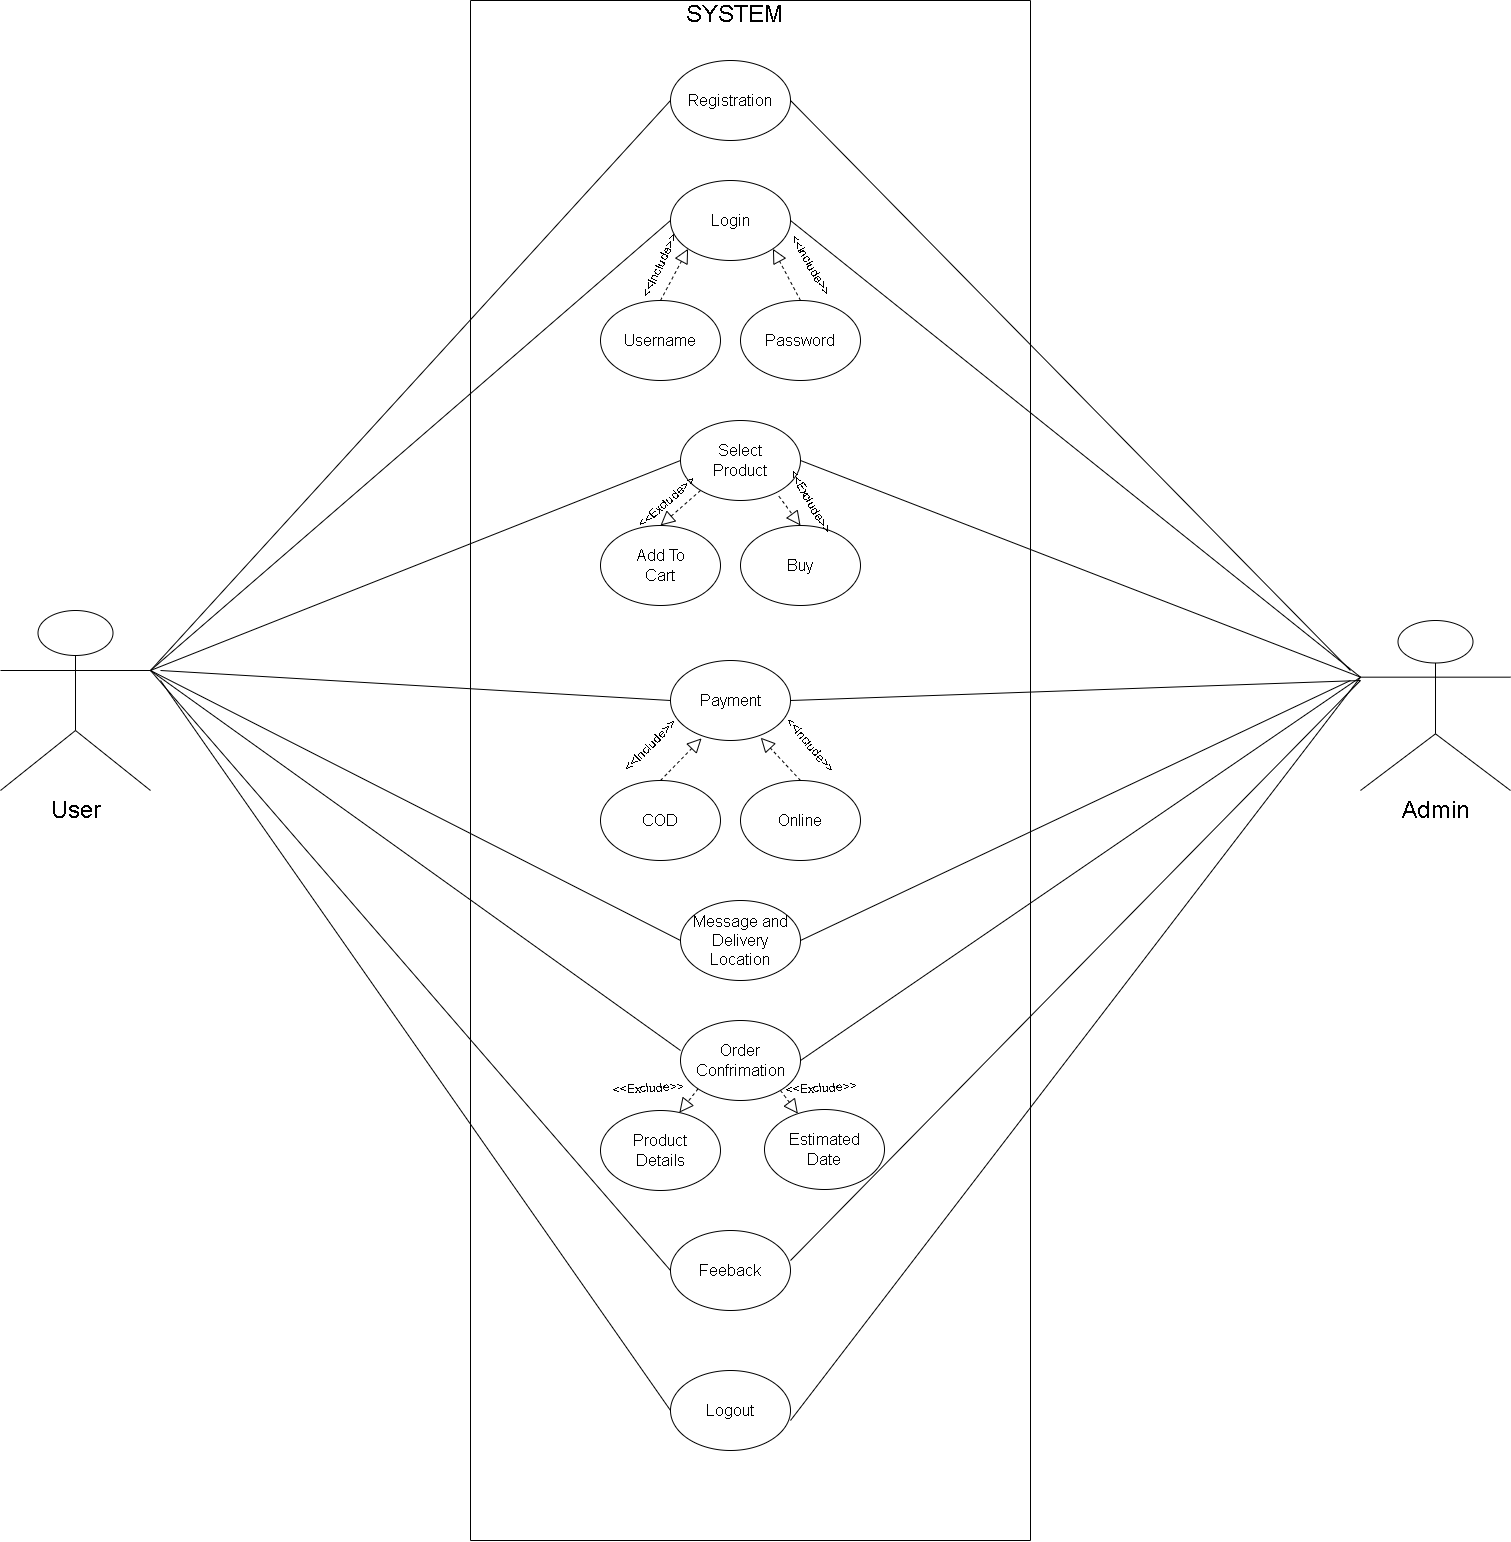

The diagram above was exported from draw.io. Its source (the exported page's mxGraphModel, read from the mxfile embedded in the PNG):
<mxGraphModel dx="1702" dy="524" grid="1" gridSize="10" guides="1" tooltips="1" connect="1" arrows="1" fold="1" page="1" pageScale="1" pageWidth="827" pageHeight="1169" math="0" shadow="0">
  <root>
    <mxCell id="0" />
    <mxCell id="1" parent="0" />
    <mxCell id="udiWFCo5soZwDzuzJyZp-1" value="&lt;font size=&quot;3&quot;&gt;Registration&lt;/font&gt;" style="ellipse;whiteSpace=wrap;html=1;" vertex="1" parent="1">
      <mxGeometry x="320" y="120" width="120" height="80" as="geometry" />
    </mxCell>
    <mxCell id="udiWFCo5soZwDzuzJyZp-2" value="&lt;font size=&quot;3&quot;&gt;Login&lt;/font&gt;" style="ellipse;whiteSpace=wrap;html=1;" vertex="1" parent="1">
      <mxGeometry x="320" y="240" width="120" height="80" as="geometry" />
    </mxCell>
    <mxCell id="udiWFCo5soZwDzuzJyZp-3" value="&lt;font size=&quot;3&quot;&gt;Username&lt;/font&gt;" style="ellipse;whiteSpace=wrap;html=1;" vertex="1" parent="1">
      <mxGeometry x="250" y="360" width="120" height="80" as="geometry" />
    </mxCell>
    <mxCell id="udiWFCo5soZwDzuzJyZp-4" value="&lt;font size=&quot;3&quot;&gt;Password&lt;/font&gt;" style="ellipse;whiteSpace=wrap;html=1;" vertex="1" parent="1">
      <mxGeometry x="390" y="360" width="120" height="80" as="geometry" />
    </mxCell>
    <mxCell id="udiWFCo5soZwDzuzJyZp-6" value="&lt;font size=&quot;3&quot;&gt;Select&lt;br&gt;Product&lt;br&gt;&lt;/font&gt;" style="ellipse;whiteSpace=wrap;html=1;" vertex="1" parent="1">
      <mxGeometry x="330" y="480" width="120" height="80" as="geometry" />
    </mxCell>
    <mxCell id="udiWFCo5soZwDzuzJyZp-7" value="&lt;font size=&quot;3&quot;&gt;Buy&lt;/font&gt;" style="ellipse;whiteSpace=wrap;html=1;" vertex="1" parent="1">
      <mxGeometry x="390" y="585" width="120" height="80" as="geometry" />
    </mxCell>
    <mxCell id="udiWFCo5soZwDzuzJyZp-8" value="&lt;font size=&quot;3&quot;&gt;Add To&lt;br&gt;Cart&lt;br&gt;&lt;/font&gt;" style="ellipse;whiteSpace=wrap;html=1;" vertex="1" parent="1">
      <mxGeometry x="250" y="585" width="120" height="80" as="geometry" />
    </mxCell>
    <mxCell id="udiWFCo5soZwDzuzJyZp-10" value="&lt;font size=&quot;3&quot;&gt;Payment&lt;/font&gt;" style="ellipse;whiteSpace=wrap;html=1;" vertex="1" parent="1">
      <mxGeometry x="320" y="720" width="120" height="80" as="geometry" />
    </mxCell>
    <mxCell id="udiWFCo5soZwDzuzJyZp-11" value="&lt;font size=&quot;3&quot;&gt;COD&lt;/font&gt;" style="ellipse;whiteSpace=wrap;html=1;" vertex="1" parent="1">
      <mxGeometry x="250" y="840" width="120" height="80" as="geometry" />
    </mxCell>
    <mxCell id="udiWFCo5soZwDzuzJyZp-12" value="&lt;font size=&quot;3&quot;&gt;Online&lt;/font&gt;" style="ellipse;whiteSpace=wrap;html=1;" vertex="1" parent="1">
      <mxGeometry x="390" y="840" width="120" height="80" as="geometry" />
    </mxCell>
    <mxCell id="udiWFCo5soZwDzuzJyZp-13" value="&lt;font size=&quot;3&quot;&gt;Message and Delivery Location&lt;/font&gt;" style="ellipse;whiteSpace=wrap;html=1;" vertex="1" parent="1">
      <mxGeometry x="330" y="960" width="120" height="80" as="geometry" />
    </mxCell>
    <mxCell id="udiWFCo5soZwDzuzJyZp-14" value="&lt;font size=&quot;3&quot;&gt;Product &lt;br&gt;Details&lt;/font&gt;" style="ellipse;whiteSpace=wrap;html=1;" vertex="1" parent="1">
      <mxGeometry x="250" y="1170" width="120" height="80" as="geometry" />
    </mxCell>
    <mxCell id="udiWFCo5soZwDzuzJyZp-15" value="&lt;font size=&quot;3&quot;&gt;Estimated&lt;br&gt;Date&lt;br&gt;&lt;/font&gt;" style="ellipse;whiteSpace=wrap;html=1;" vertex="1" parent="1">
      <mxGeometry x="414" y="1169" width="120" height="80" as="geometry" />
    </mxCell>
    <mxCell id="udiWFCo5soZwDzuzJyZp-16" value="&lt;font size=&quot;3&quot;&gt;Feeback&lt;/font&gt;" style="ellipse;whiteSpace=wrap;html=1;" vertex="1" parent="1">
      <mxGeometry x="320" y="1290" width="120" height="80" as="geometry" />
    </mxCell>
    <mxCell id="udiWFCo5soZwDzuzJyZp-17" value="&lt;font size=&quot;3&quot;&gt;Logout&lt;/font&gt;" style="ellipse;whiteSpace=wrap;html=1;" vertex="1" parent="1">
      <mxGeometry x="320" y="1430" width="120" height="80" as="geometry" />
    </mxCell>
    <mxCell id="udiWFCo5soZwDzuzJyZp-18" value="&lt;font size=&quot;3&quot;&gt;Order&lt;br&gt;Confrimation&lt;br&gt;&lt;/font&gt;" style="ellipse;whiteSpace=wrap;html=1;" vertex="1" parent="1">
      <mxGeometry x="330" y="1080" width="120" height="80" as="geometry" />
    </mxCell>
    <mxCell id="udiWFCo5soZwDzuzJyZp-19" value="&lt;font style=&quot;font-size: 24px;&quot;&gt;User&lt;/font&gt;" style="shape=umlActor;verticalLabelPosition=bottom;verticalAlign=top;html=1;outlineConnect=0;" vertex="1" parent="1">
      <mxGeometry x="-350" y="670" width="150" height="180" as="geometry" />
    </mxCell>
    <mxCell id="udiWFCo5soZwDzuzJyZp-20" value="" style="swimlane;startSize=0;" vertex="1" parent="1">
      <mxGeometry x="120" y="60" width="560" height="1540" as="geometry" />
    </mxCell>
    <mxCell id="udiWFCo5soZwDzuzJyZp-25" value="" style="endArrow=none;html=1;rounded=0;exitX=1;exitY=0.3333333333333333;exitDx=0;exitDy=0;exitPerimeter=0;" edge="1" parent="udiWFCo5soZwDzuzJyZp-20" source="udiWFCo5soZwDzuzJyZp-19">
      <mxGeometry width="50" height="50" relative="1" as="geometry">
        <mxPoint x="140" y="160" as="sourcePoint" />
        <mxPoint x="200" y="100" as="targetPoint" />
      </mxGeometry>
    </mxCell>
    <mxCell id="udiWFCo5soZwDzuzJyZp-26" value="" style="endArrow=none;html=1;rounded=0;" edge="1" parent="udiWFCo5soZwDzuzJyZp-20">
      <mxGeometry width="50" height="50" relative="1" as="geometry">
        <mxPoint x="-320" y="670" as="sourcePoint" />
        <mxPoint x="200" y="220" as="targetPoint" />
      </mxGeometry>
    </mxCell>
    <mxCell id="udiWFCo5soZwDzuzJyZp-28" value="" style="endArrow=none;html=1;rounded=0;" edge="1" parent="udiWFCo5soZwDzuzJyZp-20">
      <mxGeometry width="50" height="50" relative="1" as="geometry">
        <mxPoint x="-310" y="670" as="sourcePoint" />
        <mxPoint x="200" y="700" as="targetPoint" />
      </mxGeometry>
    </mxCell>
    <mxCell id="udiWFCo5soZwDzuzJyZp-29" value="" style="endArrow=none;html=1;rounded=0;" edge="1" parent="udiWFCo5soZwDzuzJyZp-20">
      <mxGeometry width="50" height="50" relative="1" as="geometry">
        <mxPoint x="-320" y="670" as="sourcePoint" />
        <mxPoint x="210" y="940" as="targetPoint" />
      </mxGeometry>
    </mxCell>
    <mxCell id="udiWFCo5soZwDzuzJyZp-30" value="" style="endArrow=none;html=1;rounded=0;" edge="1" parent="udiWFCo5soZwDzuzJyZp-20">
      <mxGeometry width="50" height="50" relative="1" as="geometry">
        <mxPoint x="-320" y="670" as="sourcePoint" />
        <mxPoint x="210" y="1050" as="targetPoint" />
      </mxGeometry>
    </mxCell>
    <mxCell id="udiWFCo5soZwDzuzJyZp-31" value="" style="endArrow=none;html=1;rounded=0;exitX=1;exitY=0.3333333333333333;exitDx=0;exitDy=0;exitPerimeter=0;" edge="1" parent="udiWFCo5soZwDzuzJyZp-20" source="udiWFCo5soZwDzuzJyZp-19">
      <mxGeometry width="50" height="50" relative="1" as="geometry">
        <mxPoint x="150" y="1320" as="sourcePoint" />
        <mxPoint x="200" y="1270" as="targetPoint" />
      </mxGeometry>
    </mxCell>
    <mxCell id="udiWFCo5soZwDzuzJyZp-32" value="" style="endArrow=none;html=1;rounded=0;" edge="1" parent="udiWFCo5soZwDzuzJyZp-20">
      <mxGeometry width="50" height="50" relative="1" as="geometry">
        <mxPoint x="-310" y="680" as="sourcePoint" />
        <mxPoint x="200" y="1410" as="targetPoint" />
      </mxGeometry>
    </mxCell>
    <mxCell id="udiWFCo5soZwDzuzJyZp-33" value="" style="endArrow=none;html=1;rounded=0;" edge="1" parent="udiWFCo5soZwDzuzJyZp-20">
      <mxGeometry width="50" height="50" relative="1" as="geometry">
        <mxPoint x="320" y="100" as="sourcePoint" />
        <mxPoint x="880" y="670" as="targetPoint" />
      </mxGeometry>
    </mxCell>
    <mxCell id="udiWFCo5soZwDzuzJyZp-34" value="" style="endArrow=none;html=1;rounded=0;entryX=0;entryY=0.3333333333333333;entryDx=0;entryDy=0;entryPerimeter=0;" edge="1" parent="udiWFCo5soZwDzuzJyZp-20" target="udiWFCo5soZwDzuzJyZp-21">
      <mxGeometry width="50" height="50" relative="1" as="geometry">
        <mxPoint x="320" y="220" as="sourcePoint" />
        <mxPoint x="370" y="170" as="targetPoint" />
      </mxGeometry>
    </mxCell>
    <mxCell id="udiWFCo5soZwDzuzJyZp-35" value="" style="endArrow=none;html=1;rounded=0;entryX=0;entryY=0.3333333333333333;entryDx=0;entryDy=0;entryPerimeter=0;" edge="1" parent="udiWFCo5soZwDzuzJyZp-20" target="udiWFCo5soZwDzuzJyZp-21">
      <mxGeometry width="50" height="50" relative="1" as="geometry">
        <mxPoint x="330" y="460" as="sourcePoint" />
        <mxPoint x="380" y="410" as="targetPoint" />
      </mxGeometry>
    </mxCell>
    <mxCell id="udiWFCo5soZwDzuzJyZp-36" value="" style="endArrow=none;html=1;rounded=0;" edge="1" parent="udiWFCo5soZwDzuzJyZp-20">
      <mxGeometry width="50" height="50" relative="1" as="geometry">
        <mxPoint x="320" y="700" as="sourcePoint" />
        <mxPoint x="890" y="680" as="targetPoint" />
      </mxGeometry>
    </mxCell>
    <mxCell id="udiWFCo5soZwDzuzJyZp-37" value="" style="endArrow=none;html=1;rounded=0;" edge="1" parent="udiWFCo5soZwDzuzJyZp-20">
      <mxGeometry width="50" height="50" relative="1" as="geometry">
        <mxPoint x="330" y="940" as="sourcePoint" />
        <mxPoint x="880" y="680" as="targetPoint" />
      </mxGeometry>
    </mxCell>
    <mxCell id="udiWFCo5soZwDzuzJyZp-38" value="" style="endArrow=none;html=1;rounded=0;entryX=0;entryY=0.3333333333333333;entryDx=0;entryDy=0;entryPerimeter=0;" edge="1" parent="udiWFCo5soZwDzuzJyZp-20" target="udiWFCo5soZwDzuzJyZp-21">
      <mxGeometry width="50" height="50" relative="1" as="geometry">
        <mxPoint x="330" y="1060" as="sourcePoint" />
        <mxPoint x="380" y="1010" as="targetPoint" />
      </mxGeometry>
    </mxCell>
    <mxCell id="udiWFCo5soZwDzuzJyZp-39" value="" style="endArrow=none;html=1;rounded=0;" edge="1" parent="udiWFCo5soZwDzuzJyZp-20">
      <mxGeometry width="50" height="50" relative="1" as="geometry">
        <mxPoint x="320" y="1260" as="sourcePoint" />
        <mxPoint x="890" y="680" as="targetPoint" />
      </mxGeometry>
    </mxCell>
    <mxCell id="udiWFCo5soZwDzuzJyZp-40" value="" style="endArrow=none;html=1;rounded=0;entryX=0;entryY=0.3333333333333333;entryDx=0;entryDy=0;entryPerimeter=0;" edge="1" parent="udiWFCo5soZwDzuzJyZp-20" target="udiWFCo5soZwDzuzJyZp-21">
      <mxGeometry width="50" height="50" relative="1" as="geometry">
        <mxPoint x="320" y="1420" as="sourcePoint" />
        <mxPoint x="370" y="1370" as="targetPoint" />
      </mxGeometry>
    </mxCell>
    <mxCell id="udiWFCo5soZwDzuzJyZp-42" value="" style="endArrow=block;dashed=1;endFill=0;endSize=12;html=1;rounded=0;entryX=0;entryY=1;entryDx=0;entryDy=0;" edge="1" parent="udiWFCo5soZwDzuzJyZp-20" target="udiWFCo5soZwDzuzJyZp-2">
      <mxGeometry width="160" relative="1" as="geometry">
        <mxPoint x="190" y="300" as="sourcePoint" />
        <mxPoint x="350" y="290" as="targetPoint" />
      </mxGeometry>
    </mxCell>
    <mxCell id="udiWFCo5soZwDzuzJyZp-44" value="" style="endArrow=block;dashed=1;endFill=0;endSize=12;html=1;rounded=0;entryX=0.5;entryY=0;entryDx=0;entryDy=0;" edge="1" parent="udiWFCo5soZwDzuzJyZp-20" target="udiWFCo5soZwDzuzJyZp-8">
      <mxGeometry width="160" relative="1" as="geometry">
        <mxPoint x="230" y="490" as="sourcePoint" />
        <mxPoint x="400" y="500" as="targetPoint" />
      </mxGeometry>
    </mxCell>
    <mxCell id="udiWFCo5soZwDzuzJyZp-46" value="" style="endArrow=block;dashed=1;endFill=0;endSize=12;html=1;rounded=0;entryX=0.259;entryY=0.973;entryDx=0;entryDy=0;entryPerimeter=0;" edge="1" parent="udiWFCo5soZwDzuzJyZp-20" target="udiWFCo5soZwDzuzJyZp-10">
      <mxGeometry width="160" relative="1" as="geometry">
        <mxPoint x="190" y="780" as="sourcePoint" />
        <mxPoint x="350" y="780" as="targetPoint" />
      </mxGeometry>
    </mxCell>
    <mxCell id="udiWFCo5soZwDzuzJyZp-47" value="" style="endArrow=block;dashed=1;endFill=0;endSize=12;html=1;rounded=0;entryX=0.752;entryY=0.965;entryDx=0;entryDy=0;entryPerimeter=0;" edge="1" parent="udiWFCo5soZwDzuzJyZp-20" target="udiWFCo5soZwDzuzJyZp-10">
      <mxGeometry width="160" relative="1" as="geometry">
        <mxPoint x="330" y="780" as="sourcePoint" />
        <mxPoint x="490" y="780" as="targetPoint" />
      </mxGeometry>
    </mxCell>
    <mxCell id="udiWFCo5soZwDzuzJyZp-51" value="" style="endArrow=block;dashed=1;endFill=0;endSize=12;html=1;rounded=0;" edge="1" parent="udiWFCo5soZwDzuzJyZp-20" target="udiWFCo5soZwDzuzJyZp-15">
      <mxGeometry width="160" relative="1" as="geometry">
        <mxPoint x="310" y="1090" as="sourcePoint" />
        <mxPoint x="470" y="1090" as="targetPoint" />
      </mxGeometry>
    </mxCell>
    <mxCell id="udiWFCo5soZwDzuzJyZp-52" value="&amp;lt;&amp;lt;Include&amp;gt;&amp;gt;" style="text;html=1;strokeColor=none;fillColor=none;align=center;verticalAlign=middle;whiteSpace=wrap;rounded=0;rotation=60;" vertex="1" parent="udiWFCo5soZwDzuzJyZp-20">
      <mxGeometry x="310" y="250" width="60" height="30" as="geometry" />
    </mxCell>
    <mxCell id="udiWFCo5soZwDzuzJyZp-53" value="&amp;lt;&amp;lt;Include&amp;gt;&amp;gt;" style="text;html=1;strokeColor=none;fillColor=none;align=center;verticalAlign=middle;whiteSpace=wrap;rounded=0;rotation=-65;" vertex="1" parent="udiWFCo5soZwDzuzJyZp-20">
      <mxGeometry x="160" y="250" width="60" height="30" as="geometry" />
    </mxCell>
    <mxCell id="udiWFCo5soZwDzuzJyZp-54" value="&amp;lt;&amp;lt;Exclude&amp;gt;&amp;gt;" style="text;html=1;strokeColor=none;fillColor=none;align=center;verticalAlign=middle;whiteSpace=wrap;rounded=0;rotation=60;" vertex="1" parent="udiWFCo5soZwDzuzJyZp-20">
      <mxGeometry x="316.3" y="490" width="47.4" height="24" as="geometry" />
    </mxCell>
    <mxCell id="udiWFCo5soZwDzuzJyZp-55" value="&amp;lt;&amp;lt;Exclude&amp;gt;&amp;gt;" style="text;html=1;strokeColor=none;fillColor=none;align=center;verticalAlign=middle;whiteSpace=wrap;rounded=0;rotation=-41;" vertex="1" parent="udiWFCo5soZwDzuzJyZp-20">
      <mxGeometry x="172.6" y="490" width="47.4" height="24" as="geometry" />
    </mxCell>
    <mxCell id="udiWFCo5soZwDzuzJyZp-56" value="&amp;lt;&amp;lt;Include&amp;gt;&amp;gt;" style="text;html=1;strokeColor=none;fillColor=none;align=center;verticalAlign=middle;whiteSpace=wrap;rounded=0;rotation=50;" vertex="1" parent="udiWFCo5soZwDzuzJyZp-20">
      <mxGeometry x="310" y="730" width="60" height="30" as="geometry" />
    </mxCell>
    <mxCell id="udiWFCo5soZwDzuzJyZp-57" value="&amp;lt;&amp;lt;Include&amp;gt;&amp;gt;" style="text;html=1;strokeColor=none;fillColor=none;align=center;verticalAlign=middle;whiteSpace=wrap;rounded=0;rotation=-45;" vertex="1" parent="udiWFCo5soZwDzuzJyZp-20">
      <mxGeometry x="150.00000000000003" y="730" width="60" height="30" as="geometry" />
    </mxCell>
    <mxCell id="udiWFCo5soZwDzuzJyZp-58" value="&amp;lt;&amp;lt;Exclude&amp;gt;&amp;gt;" style="text;html=1;strokeColor=none;fillColor=none;align=center;verticalAlign=middle;whiteSpace=wrap;rounded=0;rotation=-3;" vertex="1" parent="udiWFCo5soZwDzuzJyZp-20">
      <mxGeometry x="332.6" y="1075.67" width="37.4" height="24" as="geometry" />
    </mxCell>
    <mxCell id="udiWFCo5soZwDzuzJyZp-87" value="&amp;lt;&amp;lt;Exclude&amp;gt;&amp;gt;" style="text;html=1;strokeColor=none;fillColor=none;align=center;verticalAlign=middle;whiteSpace=wrap;rounded=0;rotation=-3;" vertex="1" parent="udiWFCo5soZwDzuzJyZp-20">
      <mxGeometry x="160" y="1075.67" width="37.4" height="24" as="geometry" />
    </mxCell>
    <mxCell id="udiWFCo5soZwDzuzJyZp-88" value="&lt;font style=&quot;font-size: 24px;&quot;&gt;SYSTEM&lt;/font&gt;" style="text;html=1;strokeColor=none;fillColor=none;align=center;verticalAlign=middle;whiteSpace=wrap;rounded=0;" vertex="1" parent="udiWFCo5soZwDzuzJyZp-20">
      <mxGeometry x="234" width="60" height="30" as="geometry" />
    </mxCell>
    <mxCell id="udiWFCo5soZwDzuzJyZp-21" value="&lt;font style=&quot;font-size: 24px;&quot;&gt;Admin&lt;/font&gt;" style="shape=umlActor;verticalLabelPosition=bottom;verticalAlign=top;html=1;outlineConnect=0;" vertex="1" parent="1">
      <mxGeometry x="1010" y="680" width="150" height="170" as="geometry" />
    </mxCell>
    <mxCell id="udiWFCo5soZwDzuzJyZp-27" value="" style="endArrow=none;html=1;rounded=0;entryX=1;entryY=0.3333333333333333;entryDx=0;entryDy=0;entryPerimeter=0;" edge="1" parent="1" target="udiWFCo5soZwDzuzJyZp-19">
      <mxGeometry width="50" height="50" relative="1" as="geometry">
        <mxPoint x="330" y="520" as="sourcePoint" />
        <mxPoint x="379.28932188134524" y="580" as="targetPoint" />
      </mxGeometry>
    </mxCell>
    <mxCell id="udiWFCo5soZwDzuzJyZp-43" value="" style="endArrow=block;dashed=1;endFill=0;endSize=12;html=1;rounded=0;entryX=1;entryY=1;entryDx=0;entryDy=0;exitX=0.5;exitY=0;exitDx=0;exitDy=0;" edge="1" parent="1" source="udiWFCo5soZwDzuzJyZp-4" target="udiWFCo5soZwDzuzJyZp-2">
      <mxGeometry width="160" relative="1" as="geometry">
        <mxPoint x="320" y="370" as="sourcePoint" />
        <mxPoint x="348" y="318" as="targetPoint" />
      </mxGeometry>
    </mxCell>
    <mxCell id="udiWFCo5soZwDzuzJyZp-45" value="" style="endArrow=block;dashed=1;endFill=0;endSize=12;html=1;rounded=0;entryX=0.5;entryY=0;entryDx=0;entryDy=0;exitX=0.82;exitY=0.947;exitDx=0;exitDy=0;exitPerimeter=0;" edge="1" parent="1" source="udiWFCo5soZwDzuzJyZp-6" target="udiWFCo5soZwDzuzJyZp-7">
      <mxGeometry width="160" relative="1" as="geometry">
        <mxPoint x="430" y="560" as="sourcePoint" />
        <mxPoint x="590" y="560" as="targetPoint" />
      </mxGeometry>
    </mxCell>
    <mxCell id="udiWFCo5soZwDzuzJyZp-50" value="" style="endArrow=block;dashed=1;endFill=0;endSize=12;html=1;rounded=0;entryX=0.657;entryY=0.027;entryDx=0;entryDy=0;entryPerimeter=0;exitX=0;exitY=1;exitDx=0;exitDy=0;" edge="1" parent="1" source="udiWFCo5soZwDzuzJyZp-18" target="udiWFCo5soZwDzuzJyZp-14">
      <mxGeometry width="160" relative="1" as="geometry">
        <mxPoint x="360" y="1160" as="sourcePoint" />
        <mxPoint x="520" y="1150" as="targetPoint" />
      </mxGeometry>
    </mxCell>
  </root>
</mxGraphModel>